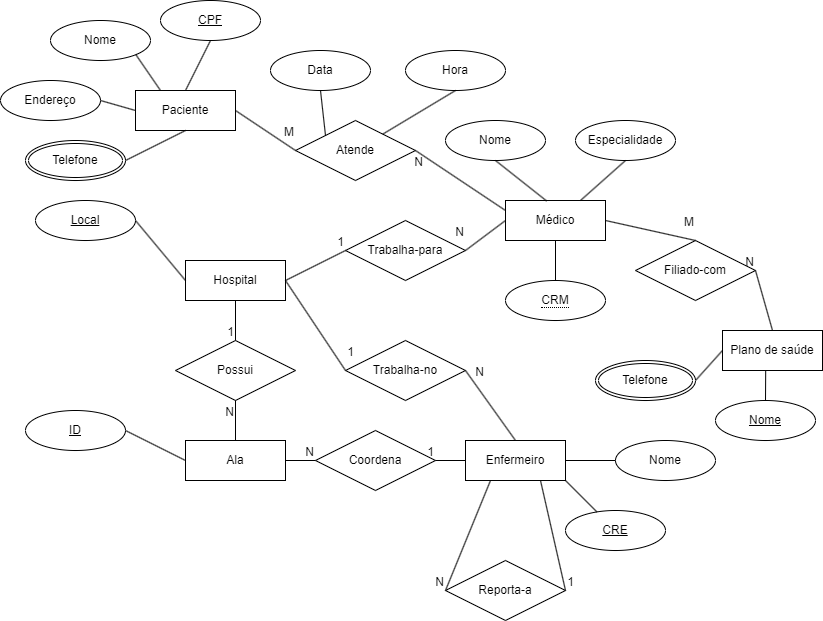

The diagram above was exported from draw.io. Its source (the exported page's mxGraphModel, read from the mxfile embedded in the PNG):
<mxGraphModel dx="2501" dy="750" grid="1" gridSize="10" guides="1" tooltips="1" connect="1" arrows="1" fold="1" page="1" pageScale="1" pageWidth="827" pageHeight="1169" math="0" shadow="0">
  <root>
    <mxCell id="0" />
    <mxCell id="1" parent="0" />
    <mxCell id="LJSA0B60iwPBgxlD1cPa-2" value="Hospital" style="whiteSpace=wrap;html=1;align=center;" parent="1" vertex="1">
      <mxGeometry x="-615" y="280" width="100" height="40" as="geometry" />
    </mxCell>
    <mxCell id="LJSA0B60iwPBgxlD1cPa-5" value="Local" style="ellipse;whiteSpace=wrap;html=1;align=center;fontStyle=4;" parent="1" vertex="1">
      <mxGeometry x="-765" y="220" width="100" height="40" as="geometry" />
    </mxCell>
    <mxCell id="LJSA0B60iwPBgxlD1cPa-9" value="" style="endArrow=none;html=1;rounded=0;exitX=1;exitY=0.5;exitDx=0;exitDy=0;entryX=0;entryY=0.5;entryDx=0;entryDy=0;" parent="1" source="LJSA0B60iwPBgxlD1cPa-5" target="LJSA0B60iwPBgxlD1cPa-2" edge="1">
      <mxGeometry relative="1" as="geometry">
        <mxPoint x="-475" y="500" as="sourcePoint" />
        <mxPoint x="-315" y="500" as="targetPoint" />
      </mxGeometry>
    </mxCell>
    <mxCell id="LJSA0B60iwPBgxlD1cPa-10" value="Ala" style="whiteSpace=wrap;html=1;align=center;" parent="1" vertex="1">
      <mxGeometry x="-615" y="460" width="100" height="40" as="geometry" />
    </mxCell>
    <mxCell id="LJSA0B60iwPBgxlD1cPa-11" value="ID" style="ellipse;whiteSpace=wrap;html=1;align=center;fontStyle=4;" parent="1" vertex="1">
      <mxGeometry x="-775" y="430" width="100" height="40" as="geometry" />
    </mxCell>
    <mxCell id="LJSA0B60iwPBgxlD1cPa-12" value="" style="endArrow=none;html=1;rounded=0;exitX=1;exitY=0.5;exitDx=0;exitDy=0;entryX=0;entryY=0.5;entryDx=0;entryDy=0;" parent="1" source="LJSA0B60iwPBgxlD1cPa-11" target="LJSA0B60iwPBgxlD1cPa-10" edge="1">
      <mxGeometry relative="1" as="geometry">
        <mxPoint x="-475" y="500" as="sourcePoint" />
        <mxPoint x="-315" y="500" as="targetPoint" />
      </mxGeometry>
    </mxCell>
    <mxCell id="LJSA0B60iwPBgxlD1cPa-14" value="Possui" style="shape=rhombus;perimeter=rhombusPerimeter;whiteSpace=wrap;html=1;align=center;" parent="1" vertex="1">
      <mxGeometry x="-625" y="360" width="120" height="60" as="geometry" />
    </mxCell>
    <mxCell id="LJSA0B60iwPBgxlD1cPa-16" value="Enfermeiro" style="whiteSpace=wrap;html=1;align=center;" parent="1" vertex="1">
      <mxGeometry x="-335" y="460" width="100" height="40" as="geometry" />
    </mxCell>
    <mxCell id="LJSA0B60iwPBgxlD1cPa-17" value="Coordena" style="shape=rhombus;perimeter=rhombusPerimeter;whiteSpace=wrap;html=1;align=center;" parent="1" vertex="1">
      <mxGeometry x="-485" y="450" width="120" height="60" as="geometry" />
    </mxCell>
    <mxCell id="LJSA0B60iwPBgxlD1cPa-20" value="Trabalha-no" style="shape=rhombus;perimeter=rhombusPerimeter;whiteSpace=wrap;html=1;align=center;" parent="1" vertex="1">
      <mxGeometry x="-455" y="360" width="120" height="60" as="geometry" />
    </mxCell>
    <mxCell id="LJSA0B60iwPBgxlD1cPa-25" value="Nome" style="ellipse;whiteSpace=wrap;html=1;align=center;" parent="1" vertex="1">
      <mxGeometry x="-185" y="460" width="100" height="40" as="geometry" />
    </mxCell>
    <mxCell id="LJSA0B60iwPBgxlD1cPa-26" value="" style="endArrow=none;html=1;rounded=0;" parent="1" source="LJSA0B60iwPBgxlD1cPa-16" target="LJSA0B60iwPBgxlD1cPa-25" edge="1">
      <mxGeometry relative="1" as="geometry">
        <mxPoint x="-515" y="480" as="sourcePoint" />
        <mxPoint x="-355" y="480" as="targetPoint" />
      </mxGeometry>
    </mxCell>
    <mxCell id="LJSA0B60iwPBgxlD1cPa-27" value="CRE" style="ellipse;whiteSpace=wrap;html=1;align=center;fontStyle=4;" parent="1" vertex="1">
      <mxGeometry x="-235" y="530" width="100" height="40" as="geometry" />
    </mxCell>
    <mxCell id="LJSA0B60iwPBgxlD1cPa-28" value="" style="endArrow=none;html=1;rounded=0;exitX=1;exitY=1;exitDx=0;exitDy=0;" parent="1" source="LJSA0B60iwPBgxlD1cPa-16" target="LJSA0B60iwPBgxlD1cPa-27" edge="1">
      <mxGeometry relative="1" as="geometry">
        <mxPoint x="-375" y="470" as="sourcePoint" />
        <mxPoint x="-215" y="470" as="targetPoint" />
      </mxGeometry>
    </mxCell>
    <mxCell id="LJSA0B60iwPBgxlD1cPa-29" value="Reporta-a" style="shape=rhombus;perimeter=rhombusPerimeter;whiteSpace=wrap;html=1;align=center;" parent="1" vertex="1">
      <mxGeometry x="-355" y="580" width="120" height="60" as="geometry" />
    </mxCell>
    <mxCell id="LJSA0B60iwPBgxlD1cPa-36" value="" style="endArrow=none;html=1;rounded=0;exitX=0.5;exitY=1;exitDx=0;exitDy=0;entryX=0.5;entryY=0;entryDx=0;entryDy=0;" parent="1" source="LJSA0B60iwPBgxlD1cPa-2" target="LJSA0B60iwPBgxlD1cPa-14" edge="1">
      <mxGeometry relative="1" as="geometry">
        <mxPoint x="-595" y="410" as="sourcePoint" />
        <mxPoint x="-435" y="410" as="targetPoint" />
      </mxGeometry>
    </mxCell>
    <mxCell id="LJSA0B60iwPBgxlD1cPa-37" value="1" style="resizable=0;html=1;whiteSpace=wrap;align=right;verticalAlign=bottom;" parent="LJSA0B60iwPBgxlD1cPa-36" connectable="0" vertex="1">
      <mxGeometry x="1" relative="1" as="geometry" />
    </mxCell>
    <mxCell id="LJSA0B60iwPBgxlD1cPa-38" value="" style="endArrow=none;html=1;rounded=0;entryX=0.5;entryY=1;entryDx=0;entryDy=0;exitX=0.5;exitY=0;exitDx=0;exitDy=0;" parent="1" source="LJSA0B60iwPBgxlD1cPa-10" target="LJSA0B60iwPBgxlD1cPa-14" edge="1">
      <mxGeometry relative="1" as="geometry">
        <mxPoint x="-595" y="410" as="sourcePoint" />
        <mxPoint x="-435" y="410" as="targetPoint" />
      </mxGeometry>
    </mxCell>
    <mxCell id="LJSA0B60iwPBgxlD1cPa-39" value="N" style="resizable=0;html=1;whiteSpace=wrap;align=right;verticalAlign=bottom;" parent="LJSA0B60iwPBgxlD1cPa-38" connectable="0" vertex="1">
      <mxGeometry x="1" relative="1" as="geometry">
        <mxPoint y="20" as="offset" />
      </mxGeometry>
    </mxCell>
    <mxCell id="LJSA0B60iwPBgxlD1cPa-40" value="" style="endArrow=none;html=1;rounded=0;exitX=1;exitY=0.5;exitDx=0;exitDy=0;entryX=0;entryY=0.5;entryDx=0;entryDy=0;" parent="1" source="LJSA0B60iwPBgxlD1cPa-10" target="LJSA0B60iwPBgxlD1cPa-17" edge="1">
      <mxGeometry relative="1" as="geometry">
        <mxPoint x="-555" y="330" as="sourcePoint" />
        <mxPoint x="-555" y="370" as="targetPoint" />
      </mxGeometry>
    </mxCell>
    <mxCell id="LJSA0B60iwPBgxlD1cPa-41" value="N" style="resizable=0;html=1;whiteSpace=wrap;align=right;verticalAlign=bottom;" parent="LJSA0B60iwPBgxlD1cPa-40" connectable="0" vertex="1">
      <mxGeometry x="1" relative="1" as="geometry" />
    </mxCell>
    <mxCell id="LJSA0B60iwPBgxlD1cPa-42" value="" style="endArrow=none;html=1;rounded=0;exitX=0;exitY=0.5;exitDx=0;exitDy=0;entryX=1;entryY=0.5;entryDx=0;entryDy=0;" parent="1" source="LJSA0B60iwPBgxlD1cPa-16" target="LJSA0B60iwPBgxlD1cPa-17" edge="1">
      <mxGeometry relative="1" as="geometry">
        <mxPoint x="-545" y="340" as="sourcePoint" />
        <mxPoint x="-545" y="380" as="targetPoint" />
      </mxGeometry>
    </mxCell>
    <mxCell id="LJSA0B60iwPBgxlD1cPa-43" value="1" style="resizable=0;html=1;whiteSpace=wrap;align=right;verticalAlign=bottom;" parent="LJSA0B60iwPBgxlD1cPa-42" connectable="0" vertex="1">
      <mxGeometry x="1" relative="1" as="geometry" />
    </mxCell>
    <mxCell id="LJSA0B60iwPBgxlD1cPa-44" value="" style="endArrow=none;html=1;rounded=0;exitX=0.25;exitY=1;exitDx=0;exitDy=0;entryX=0;entryY=0.5;entryDx=0;entryDy=0;" parent="1" source="LJSA0B60iwPBgxlD1cPa-16" target="LJSA0B60iwPBgxlD1cPa-29" edge="1">
      <mxGeometry relative="1" as="geometry">
        <mxPoint x="-535" y="350" as="sourcePoint" />
        <mxPoint x="-535" y="390" as="targetPoint" />
      </mxGeometry>
    </mxCell>
    <mxCell id="LJSA0B60iwPBgxlD1cPa-45" value="N" style="resizable=0;html=1;whiteSpace=wrap;align=right;verticalAlign=bottom;" parent="LJSA0B60iwPBgxlD1cPa-44" connectable="0" vertex="1">
      <mxGeometry x="1" relative="1" as="geometry" />
    </mxCell>
    <mxCell id="LJSA0B60iwPBgxlD1cPa-46" value="" style="endArrow=none;html=1;rounded=0;exitX=0.75;exitY=1;exitDx=0;exitDy=0;entryX=1;entryY=0.5;entryDx=0;entryDy=0;" parent="1" source="LJSA0B60iwPBgxlD1cPa-16" target="LJSA0B60iwPBgxlD1cPa-29" edge="1">
      <mxGeometry relative="1" as="geometry">
        <mxPoint x="-525" y="360" as="sourcePoint" />
        <mxPoint x="-525" y="400" as="targetPoint" />
      </mxGeometry>
    </mxCell>
    <mxCell id="LJSA0B60iwPBgxlD1cPa-47" value="1" style="resizable=0;html=1;whiteSpace=wrap;align=right;verticalAlign=bottom;" parent="LJSA0B60iwPBgxlD1cPa-46" connectable="0" vertex="1">
      <mxGeometry x="1" relative="1" as="geometry">
        <mxPoint x="10" as="offset" />
      </mxGeometry>
    </mxCell>
    <mxCell id="LJSA0B60iwPBgxlD1cPa-48" value="Médico" style="whiteSpace=wrap;html=1;align=center;" parent="1" vertex="1">
      <mxGeometry x="-295" y="220" width="100" height="40" as="geometry" />
    </mxCell>
    <mxCell id="LJSA0B60iwPBgxlD1cPa-49" value="Trabalha-para" style="shape=rhombus;perimeter=rhombusPerimeter;whiteSpace=wrap;html=1;align=center;" parent="1" vertex="1">
      <mxGeometry x="-455" y="240" width="120" height="60" as="geometry" />
    </mxCell>
    <mxCell id="LJSA0B60iwPBgxlD1cPa-51" value="" style="endArrow=none;html=1;rounded=0;exitX=1;exitY=0.5;exitDx=0;exitDy=0;entryX=0;entryY=0.5;entryDx=0;entryDy=0;" parent="1" source="LJSA0B60iwPBgxlD1cPa-2" target="LJSA0B60iwPBgxlD1cPa-49" edge="1">
      <mxGeometry relative="1" as="geometry">
        <mxPoint x="-515" y="370" as="sourcePoint" />
        <mxPoint x="-515" y="410" as="targetPoint" />
      </mxGeometry>
    </mxCell>
    <mxCell id="LJSA0B60iwPBgxlD1cPa-52" value="1" style="resizable=0;html=1;whiteSpace=wrap;align=right;verticalAlign=bottom;" parent="LJSA0B60iwPBgxlD1cPa-51" connectable="0" vertex="1">
      <mxGeometry x="1" relative="1" as="geometry" />
    </mxCell>
    <mxCell id="LJSA0B60iwPBgxlD1cPa-53" value="" style="endArrow=none;html=1;rounded=0;exitX=0;exitY=0.5;exitDx=0;exitDy=0;entryX=1;entryY=0.5;entryDx=0;entryDy=0;" parent="1" source="LJSA0B60iwPBgxlD1cPa-48" target="LJSA0B60iwPBgxlD1cPa-49" edge="1">
      <mxGeometry relative="1" as="geometry">
        <mxPoint x="-505" y="380" as="sourcePoint" />
        <mxPoint x="-505" y="420" as="targetPoint" />
      </mxGeometry>
    </mxCell>
    <mxCell id="LJSA0B60iwPBgxlD1cPa-54" value="N" style="resizable=0;html=1;whiteSpace=wrap;align=right;verticalAlign=bottom;" parent="LJSA0B60iwPBgxlD1cPa-53" connectable="0" vertex="1">
      <mxGeometry x="1" relative="1" as="geometry">
        <mxPoint y="-10" as="offset" />
      </mxGeometry>
    </mxCell>
    <mxCell id="LJSA0B60iwPBgxlD1cPa-55" value="" style="endArrow=none;html=1;rounded=0;exitX=1;exitY=0.5;exitDx=0;exitDy=0;entryX=0;entryY=0.5;entryDx=0;entryDy=0;" parent="1" source="LJSA0B60iwPBgxlD1cPa-2" target="LJSA0B60iwPBgxlD1cPa-20" edge="1">
      <mxGeometry relative="1" as="geometry">
        <mxPoint x="-495" y="390" as="sourcePoint" />
        <mxPoint x="-495" y="430" as="targetPoint" />
      </mxGeometry>
    </mxCell>
    <mxCell id="LJSA0B60iwPBgxlD1cPa-56" value="1" style="resizable=0;html=1;whiteSpace=wrap;align=right;verticalAlign=bottom;" parent="LJSA0B60iwPBgxlD1cPa-55" connectable="0" vertex="1">
      <mxGeometry x="1" relative="1" as="geometry">
        <mxPoint x="10" y="-10" as="offset" />
      </mxGeometry>
    </mxCell>
    <mxCell id="LJSA0B60iwPBgxlD1cPa-57" value="" style="endArrow=none;html=1;rounded=0;exitX=1;exitY=0.5;exitDx=0;exitDy=0;entryX=0.5;entryY=0;entryDx=0;entryDy=0;" parent="1" source="LJSA0B60iwPBgxlD1cPa-20" target="LJSA0B60iwPBgxlD1cPa-16" edge="1">
      <mxGeometry relative="1" as="geometry">
        <mxPoint x="-485" y="400" as="sourcePoint" />
        <mxPoint x="-485" y="440" as="targetPoint" />
      </mxGeometry>
    </mxCell>
    <mxCell id="LJSA0B60iwPBgxlD1cPa-58" value="N" style="resizable=0;html=1;whiteSpace=wrap;align=right;verticalAlign=bottom;" parent="LJSA0B60iwPBgxlD1cPa-57" connectable="0" vertex="1">
      <mxGeometry x="1" relative="1" as="geometry">
        <mxPoint x="-30" y="-60" as="offset" />
      </mxGeometry>
    </mxCell>
    <mxCell id="LJSA0B60iwPBgxlD1cPa-59" value="Filiado-com" style="shape=rhombus;perimeter=rhombusPerimeter;whiteSpace=wrap;html=1;align=center;" parent="1" vertex="1">
      <mxGeometry x="-165" y="260" width="120" height="60" as="geometry" />
    </mxCell>
    <mxCell id="LJSA0B60iwPBgxlD1cPa-60" value="Plano de saúde" style="whiteSpace=wrap;html=1;align=center;" parent="1" vertex="1">
      <mxGeometry x="-78" y="350" width="100" height="40" as="geometry" />
    </mxCell>
    <mxCell id="LJSA0B60iwPBgxlD1cPa-61" value="" style="endArrow=none;html=1;rounded=0;exitX=1;exitY=0.5;exitDx=0;exitDy=0;entryX=0.5;entryY=0;entryDx=0;entryDy=0;" parent="1" source="LJSA0B60iwPBgxlD1cPa-48" target="LJSA0B60iwPBgxlD1cPa-59" edge="1">
      <mxGeometry relative="1" as="geometry">
        <mxPoint x="-235" y="353.5" as="sourcePoint" />
        <mxPoint x="-125" y="426.5" as="targetPoint" />
      </mxGeometry>
    </mxCell>
    <mxCell id="LJSA0B60iwPBgxlD1cPa-62" value="M" style="resizable=0;html=1;whiteSpace=wrap;align=right;verticalAlign=bottom;" parent="LJSA0B60iwPBgxlD1cPa-61" connectable="0" vertex="1">
      <mxGeometry x="1" relative="1" as="geometry">
        <mxPoint y="-10" as="offset" />
      </mxGeometry>
    </mxCell>
    <mxCell id="LJSA0B60iwPBgxlD1cPa-63" value="" style="endArrow=none;html=1;rounded=0;entryX=1;entryY=0.5;entryDx=0;entryDy=0;exitX=0.5;exitY=0;exitDx=0;exitDy=0;" parent="1" source="LJSA0B60iwPBgxlD1cPa-60" target="LJSA0B60iwPBgxlD1cPa-59" edge="1">
      <mxGeometry relative="1" as="geometry">
        <mxPoint x="-185" y="420" as="sourcePoint" />
        <mxPoint x="-25" y="420" as="targetPoint" />
      </mxGeometry>
    </mxCell>
    <mxCell id="LJSA0B60iwPBgxlD1cPa-64" value="N" style="resizable=0;html=1;whiteSpace=wrap;align=right;verticalAlign=bottom;" parent="LJSA0B60iwPBgxlD1cPa-63" connectable="0" vertex="1">
      <mxGeometry x="1" relative="1" as="geometry" />
    </mxCell>
    <mxCell id="LJSA0B60iwPBgxlD1cPa-66" value="" style="endArrow=none;html=1;rounded=0;exitX=0.432;exitY=0.99;exitDx=0;exitDy=0;exitPerimeter=0;entryX=0.5;entryY=0;entryDx=0;entryDy=0;" parent="1" source="LJSA0B60iwPBgxlD1cPa-60" target="LJSA0B60iwPBgxlD1cPa-67" edge="1">
      <mxGeometry relative="1" as="geometry">
        <mxPoint x="-165" y="470" as="sourcePoint" />
        <mxPoint x="-35" y="420" as="targetPoint" />
      </mxGeometry>
    </mxCell>
    <mxCell id="LJSA0B60iwPBgxlD1cPa-67" value="Nome" style="ellipse;whiteSpace=wrap;html=1;align=center;fontStyle=4;" parent="1" vertex="1">
      <mxGeometry x="-85" y="420" width="100" height="40" as="geometry" />
    </mxCell>
    <mxCell id="LJSA0B60iwPBgxlD1cPa-70" value="" style="endArrow=none;html=1;rounded=0;entryX=0;entryY=0.5;entryDx=0;entryDy=0;exitX=1;exitY=0.5;exitDx=0;exitDy=0;" parent="1" source="LJSA0B60iwPBgxlD1cPa-71" target="LJSA0B60iwPBgxlD1cPa-60" edge="1">
      <mxGeometry relative="1" as="geometry">
        <mxPoint x="-105" y="399.9999999999999" as="sourcePoint" />
        <mxPoint x="-155" y="400" as="targetPoint" />
      </mxGeometry>
    </mxCell>
    <mxCell id="LJSA0B60iwPBgxlD1cPa-71" value="Telefone" style="ellipse;shape=doubleEllipse;margin=3;whiteSpace=wrap;html=1;align=center;" parent="1" vertex="1">
      <mxGeometry x="-205" y="380" width="100" height="40" as="geometry" />
    </mxCell>
    <mxCell id="LJSA0B60iwPBgxlD1cPa-72" value="&lt;span style=&quot;border-bottom: 1px dotted&quot;&gt;CRM&lt;br&gt;&lt;/span&gt;" style="ellipse;whiteSpace=wrap;html=1;align=center;" parent="1" vertex="1">
      <mxGeometry x="-295" y="300" width="100" height="40" as="geometry" />
    </mxCell>
    <mxCell id="LJSA0B60iwPBgxlD1cPa-74" value="" style="endArrow=none;html=1;rounded=0;entryX=0.5;entryY=1;entryDx=0;entryDy=0;exitX=0.5;exitY=0;exitDx=0;exitDy=0;" parent="1" source="LJSA0B60iwPBgxlD1cPa-72" target="LJSA0B60iwPBgxlD1cPa-48" edge="1">
      <mxGeometry relative="1" as="geometry">
        <mxPoint x="-335" y="400" as="sourcePoint" />
        <mxPoint x="-175" y="400" as="targetPoint" />
      </mxGeometry>
    </mxCell>
    <mxCell id="LJSA0B60iwPBgxlD1cPa-75" value="Nome" style="ellipse;whiteSpace=wrap;html=1;align=center;" parent="1" vertex="1">
      <mxGeometry x="-355" y="140" width="100" height="40" as="geometry" />
    </mxCell>
    <mxCell id="LJSA0B60iwPBgxlD1cPa-76" value="" style="endArrow=none;html=1;rounded=0;exitX=0.5;exitY=1;exitDx=0;exitDy=0;entryX=0.412;entryY=0.013;entryDx=0;entryDy=0;entryPerimeter=0;" parent="1" source="LJSA0B60iwPBgxlD1cPa-75" target="LJSA0B60iwPBgxlD1cPa-48" edge="1">
      <mxGeometry relative="1" as="geometry">
        <mxPoint x="-335" y="400" as="sourcePoint" />
        <mxPoint x="-175" y="400" as="targetPoint" />
      </mxGeometry>
    </mxCell>
    <mxCell id="LJSA0B60iwPBgxlD1cPa-77" value="Especialidade" style="ellipse;whiteSpace=wrap;html=1;align=center;" parent="1" vertex="1">
      <mxGeometry x="-225" y="140" width="100" height="40" as="geometry" />
    </mxCell>
    <mxCell id="LJSA0B60iwPBgxlD1cPa-78" value="" style="endArrow=none;html=1;rounded=0;entryX=0.5;entryY=1;entryDx=0;entryDy=0;exitX=0.75;exitY=0;exitDx=0;exitDy=0;" parent="1" source="LJSA0B60iwPBgxlD1cPa-48" target="LJSA0B60iwPBgxlD1cPa-77" edge="1">
      <mxGeometry relative="1" as="geometry">
        <mxPoint x="-335" y="400" as="sourcePoint" />
        <mxPoint x="-175" y="400" as="targetPoint" />
      </mxGeometry>
    </mxCell>
    <mxCell id="LJSA0B60iwPBgxlD1cPa-79" value="Atende" style="shape=rhombus;perimeter=rhombusPerimeter;whiteSpace=wrap;html=1;align=center;" parent="1" vertex="1">
      <mxGeometry x="-505" y="140" width="120" height="60" as="geometry" />
    </mxCell>
    <mxCell id="LJSA0B60iwPBgxlD1cPa-80" value="" style="endArrow=none;html=1;rounded=0;entryX=0;entryY=0.25;entryDx=0;entryDy=0;exitX=1;exitY=0.5;exitDx=0;exitDy=0;" parent="1" source="LJSA0B60iwPBgxlD1cPa-79" target="LJSA0B60iwPBgxlD1cPa-48" edge="1">
      <mxGeometry relative="1" as="geometry">
        <mxPoint x="-470" y="270" as="sourcePoint" />
        <mxPoint x="-310" y="270" as="targetPoint" />
      </mxGeometry>
    </mxCell>
    <mxCell id="LJSA0B60iwPBgxlD1cPa-81" value="N" style="resizable=0;html=1;whiteSpace=wrap;align=right;verticalAlign=bottom;" parent="LJSA0B60iwPBgxlD1cPa-80" connectable="0" vertex="1">
      <mxGeometry x="1" relative="1" as="geometry">
        <mxPoint x="-81" y="-40" as="offset" />
      </mxGeometry>
    </mxCell>
    <mxCell id="LJSA0B60iwPBgxlD1cPa-85" value="Paciente" style="whiteSpace=wrap;html=1;align=center;" parent="1" vertex="1">
      <mxGeometry x="-665" y="110" width="100" height="40" as="geometry" />
    </mxCell>
    <mxCell id="LJSA0B60iwPBgxlD1cPa-92" value="" style="endArrow=none;html=1;rounded=0;entryX=1;entryY=0.5;entryDx=0;entryDy=0;exitX=0;exitY=0.5;exitDx=0;exitDy=0;" parent="1" source="LJSA0B60iwPBgxlD1cPa-79" target="LJSA0B60iwPBgxlD1cPa-85" edge="1">
      <mxGeometry relative="1" as="geometry">
        <mxPoint x="-440" y="310" as="sourcePoint" />
        <mxPoint x="-280" y="310" as="targetPoint" />
      </mxGeometry>
    </mxCell>
    <mxCell id="LJSA0B60iwPBgxlD1cPa-93" value="M" style="resizable=0;html=1;whiteSpace=wrap;align=right;verticalAlign=bottom;" parent="LJSA0B60iwPBgxlD1cPa-92" connectable="0" vertex="1">
      <mxGeometry x="1" relative="1" as="geometry">
        <mxPoint x="60" y="30" as="offset" />
      </mxGeometry>
    </mxCell>
    <mxCell id="LJSA0B60iwPBgxlD1cPa-94" value="Data" style="ellipse;whiteSpace=wrap;html=1;align=center;" parent="1" vertex="1">
      <mxGeometry x="-530" y="70" width="100" height="40" as="geometry" />
    </mxCell>
    <mxCell id="LJSA0B60iwPBgxlD1cPa-95" value="Hora" style="ellipse;whiteSpace=wrap;html=1;align=center;" parent="1" vertex="1">
      <mxGeometry x="-395" y="70" width="100" height="40" as="geometry" />
    </mxCell>
    <mxCell id="LJSA0B60iwPBgxlD1cPa-97" value="" style="endArrow=none;html=1;rounded=0;entryX=0.5;entryY=1;entryDx=0;entryDy=0;" parent="1" source="LJSA0B60iwPBgxlD1cPa-79" target="LJSA0B60iwPBgxlD1cPa-95" edge="1">
      <mxGeometry relative="1" as="geometry">
        <mxPoint x="-510" y="200" as="sourcePoint" />
        <mxPoint x="-350" y="200" as="targetPoint" />
      </mxGeometry>
    </mxCell>
    <mxCell id="LJSA0B60iwPBgxlD1cPa-98" value="" style="endArrow=none;html=1;rounded=0;exitX=0.5;exitY=1;exitDx=0;exitDy=0;entryX=0;entryY=0;entryDx=0;entryDy=0;" parent="1" source="LJSA0B60iwPBgxlD1cPa-94" target="LJSA0B60iwPBgxlD1cPa-79" edge="1">
      <mxGeometry relative="1" as="geometry">
        <mxPoint x="-510" y="200" as="sourcePoint" />
        <mxPoint x="-480" y="130" as="targetPoint" />
      </mxGeometry>
    </mxCell>
    <mxCell id="LJSA0B60iwPBgxlD1cPa-99" value="CPF" style="ellipse;whiteSpace=wrap;html=1;align=center;fontStyle=4;" parent="1" vertex="1">
      <mxGeometry x="-640" y="20" width="100" height="40" as="geometry" />
    </mxCell>
    <mxCell id="LJSA0B60iwPBgxlD1cPa-100" value="" style="endArrow=none;html=1;rounded=0;entryX=0.5;entryY=1;entryDx=0;entryDy=0;exitX=0.5;exitY=0;exitDx=0;exitDy=0;" parent="1" source="LJSA0B60iwPBgxlD1cPa-85" target="LJSA0B60iwPBgxlD1cPa-99" edge="1">
      <mxGeometry relative="1" as="geometry">
        <mxPoint x="-750" y="100" as="sourcePoint" />
        <mxPoint x="-590" y="100" as="targetPoint" />
      </mxGeometry>
    </mxCell>
    <mxCell id="LJSA0B60iwPBgxlD1cPa-101" value="Nome" style="ellipse;whiteSpace=wrap;html=1;align=center;" parent="1" vertex="1">
      <mxGeometry x="-750" y="40" width="100" height="40" as="geometry" />
    </mxCell>
    <mxCell id="LJSA0B60iwPBgxlD1cPa-103" value="Telefone" style="ellipse;shape=doubleEllipse;margin=3;whiteSpace=wrap;html=1;align=center;" parent="1" vertex="1">
      <mxGeometry x="-775" y="160" width="100" height="40" as="geometry" />
    </mxCell>
    <mxCell id="LJSA0B60iwPBgxlD1cPa-104" value="Endereço" style="ellipse;whiteSpace=wrap;html=1;align=center;" parent="1" vertex="1">
      <mxGeometry x="-800" y="100" width="100" height="40" as="geometry" />
    </mxCell>
    <mxCell id="LJSA0B60iwPBgxlD1cPa-105" value="" style="endArrow=none;html=1;rounded=0;exitX=1;exitY=0.5;exitDx=0;exitDy=0;entryX=0;entryY=0.5;entryDx=0;entryDy=0;" parent="1" source="LJSA0B60iwPBgxlD1cPa-104" target="LJSA0B60iwPBgxlD1cPa-85" edge="1">
      <mxGeometry relative="1" as="geometry">
        <mxPoint x="-760" y="100" as="sourcePoint" />
        <mxPoint x="-600" y="100" as="targetPoint" />
      </mxGeometry>
    </mxCell>
    <mxCell id="LJSA0B60iwPBgxlD1cPa-106" value="" style="endArrow=none;html=1;rounded=0;exitX=1;exitY=0.5;exitDx=0;exitDy=0;entryX=0.5;entryY=1;entryDx=0;entryDy=0;" parent="1" source="LJSA0B60iwPBgxlD1cPa-103" target="LJSA0B60iwPBgxlD1cPa-85" edge="1">
      <mxGeometry relative="1" as="geometry">
        <mxPoint x="-675" y="199.31" as="sourcePoint" />
        <mxPoint x="-515" y="199.31" as="targetPoint" />
      </mxGeometry>
    </mxCell>
    <mxCell id="LJSA0B60iwPBgxlD1cPa-107" value="" style="endArrow=none;html=1;rounded=0;exitX=1;exitY=1;exitDx=0;exitDy=0;entryX=0.25;entryY=0;entryDx=0;entryDy=0;" parent="1" source="LJSA0B60iwPBgxlD1cPa-101" target="LJSA0B60iwPBgxlD1cPa-85" edge="1">
      <mxGeometry relative="1" as="geometry">
        <mxPoint x="-760" y="100" as="sourcePoint" />
        <mxPoint x="-600" y="100" as="targetPoint" />
      </mxGeometry>
    </mxCell>
  </root>
</mxGraphModel>